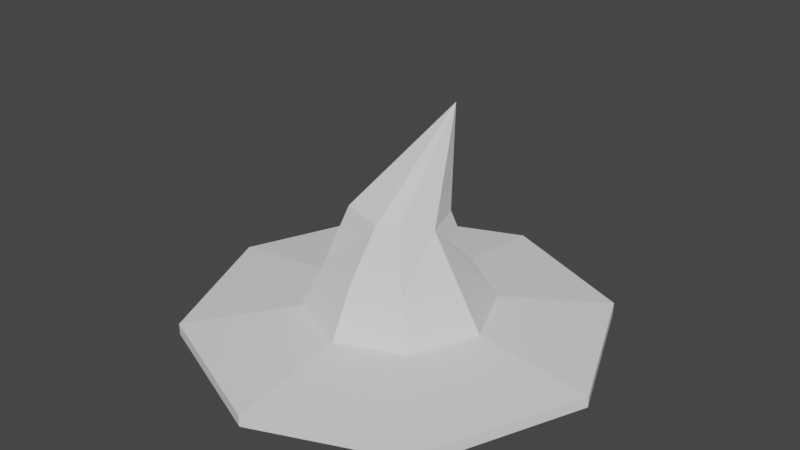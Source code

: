 # Source: Wizardhat_1.blend  (saved by Blender 2.80.75; exported with 4.5.12 LTS)
import bpy
from mathutils import Matrix  # noqa: F401  (used for matrix-valued properties, if any)

bpy.ops.wm.read_factory_settings(use_empty=True)
scene = bpy.context.scene
scene.name = 'Scene'

# ---- collections
col_collection = bpy.data.collections.new('Collection'); scene.collection.children.link(col_collection)

# ---- world
world_world = bpy.data.worlds.new('World'); scene.world = world_world
world_world.use_nodes = True; world_world.node_tree.nodes.clear()
_N = world_world.node_tree.nodes; _L = world_world.node_tree.links
n0 = _N.new('ShaderNodeOutputWorld'); n0.name = 'World Output'; n0.location = (300, 300)
n1 = _N.new('ShaderNodeBackground'); n1.name = 'Background'; n1.location = (10, 300)
n1.inputs[0].default_value = (0.05088, 0.05088, 0.05088, 1.0)
_L.new(n1.outputs[0], n0.inputs[0])
n0.is_active_output = True
world_world.color = (0.05088, 0.05088, 0.05088)
world_world.use_sun_shadow = False
world_world.sun_shadow_jitter_overblur = 0.0

# ---- meshes
me_cone = bpy.data.meshes.new('Cone')
me_cone.from_pydata([(0.06047, 1.061, -0.2504), (0.7676, 0.7683, -0.2504), (1.06, 0.06122, -0.2504), (0.7676, -0.6459, -0.2504), (0.06047, -0.9388, -0.2504), (-0.6466, -0.6459, -0.2504), (-0.9395, 0.06122, -0.2504), (-0.6466, 0.7683, -0.2504), (0.2308, 0.7013, 1.75), (0.06047, 2.292, -0.4027), (1.638, 1.639, -0.4027), (2.292, 0.06122, -0.4027), (1.638, -1.516, -0.4027), (0.06047, -2.17, -0.4027), (-1.517, -1.516, -0.4027), (-2.171, 0.06122, -0.4027), (-1.517, 1.639, -0.4027), (0.06047, 2.292, -0.5243), (1.638, 1.639, -0.5243), (2.292, 0.06122, -0.5243), (1.638, -1.516, -0.5243), (0.06047, -2.17, -0.5243), (-1.517, -1.516, -0.5243), (-2.171, 0.06122, -0.5243), (-1.517, 1.639, -0.5243), (-0.2858, -0.2923, 0.8535), (-0.4395, 0.06122, 0.7496), (-0.4699, -0.4691, 0.2496), (0.1894, -0.4518, 0.8425), (-0.6895, 0.06122, 0.2496), (-0.5583, -0.5575, -0.0004174), (0.06047, -0.6888, 0.2496), (0.414, -0.3826, 0.8547), (-0.2931, 0.4148, 0.7496), (0.414, 0.4148, 0.7496), (0.5605, -0.02495, 0.7496), (0.5908, 0.515, 0.2496), (0.06047, 0.5378, 0.7496), (-0.8145, 0.06122, -0.0004174), (-0.6024, -0.6017, -0.1254), (0.06047, -0.8138, -0.0004174), (0.5908, -0.5457, 0.2496), (-0.4699, 0.5916, 0.2496)], [], [(37, 8, 34, 36), (36, 34, 8, 35), (35, 8, 32, 41), (32, 8, 28, 31), (28, 8, 25, 27), (27, 25, 8, 26), (29, 26, 8, 33), (42, 33, 8, 37), (7, 0, 9, 16), (12, 13, 21, 20), (6, 7, 16, 15), (5, 6, 15, 14), (0, 1, 10, 9), (4, 5, 14, 13), (3, 4, 13, 12), (2, 3, 12, 11), (1, 2, 11, 10), (17, 18, 19, 20, 21, 22, 23, 24), (10, 11, 19, 18), (15, 16, 24, 23), (13, 14, 22, 21), (11, 12, 20, 19), (9, 10, 18, 17), (16, 9, 17, 24), (14, 15, 23, 22), (30, 27, 26, 29), (31, 28, 27, 30), (40, 31, 30, 39), (39, 30, 29, 38), (38, 29, 33, 42), (41, 32, 31, 40), (3, 41, 40, 4), (6, 38, 42, 7), (5, 39, 38, 6), (4, 40, 39, 5), (7, 42, 37, 0), (2, 35, 41, 3), (1, 36, 35, 2), (0, 37, 36, 1)])
_uv = me_cone.uv_layers.new(name='UVMap')
_uv.uv.foreach_set('vector', [0.25, 0.37, 0.25, 0.25, 0.3349, 0.3349, 0.3773, 0.3773, 0.3773, 0.3773, 0.3349, 0.3349, 0.25, 0.25, 0.37, 0.25, 0.37, 0.25, 0.25, 0.25, 0.3349, 0.1651, 0.3773, 0.1227, 0.3349, 0.1651, 0.25, 0.25, 0.25, 0.13, 0.25, 0.07, 0.25, 0.13, 0.25, 0.25, 0.1651, 0.1651, 0.1227, 0.1227, 0.1227, 0.1227, 0.1651, 0.1651, 0.25, 0.25, 0.13, 0.25, 0.07, 0.25, 0.13, 0.25, 0.25, 0.25, 0.1651, 0.3349, 0.1227, 0.3773, 0.1651, 0.3349, 0.25, 0.25, 0.25, 0.37, 0.08029, 0.4197, 0.25, 0.49, 0.25, 0.49, 0.08029, 0.4197, 0.4197, 0.08029, 0.25, 0.01, 0.25, 0.01, 0.4197, 0.08029, 0.01, 0.25, 0.08029, 0.4197, 0.08029, 0.4197, 0.01, 0.25, 0.08029, 0.08029, 0.01, 0.25, 0.01, 0.25, 0.08029, 0.08029, 0.25, 0.49, 0.4197, 0.4197, 0.4197, 0.4197, 0.25, 0.49, 0.25, 0.01, 0.08029, 0.08029, 0.08029, 0.08029, 0.25, 0.01, 0.4197, 0.08029, 0.25, 0.01, 0.25, 0.01, 0.4197, 0.08029, 0.49, 0.25, 0.4197, 0.08029, 0.4197, 0.08029, 0.49, 0.25, 0.4197, 0.4197, 0.49, 0.25, 0.49, 0.25, 0.4197, 0.4197, 0.75, 0.49, 0.9197, 0.4197, 0.99, 0.25, 0.9197, 0.08029, 0.75, 0.01, 0.5803, 0.08029, 0.51, 0.25, 0.5803, 0.4197, 0.4197, 0.4197, 0.49, 0.25, 0.49, 0.25, 0.4197, 0.4197, 0.01, 0.25, 0.08029, 0.4197, 0.08029, 0.4197, 0.01, 0.25, 0.25, 0.01, 0.08029, 0.08029, 0.08029, 0.08029, 0.25, 0.01, 0.49, 0.25, 0.4197, 0.08029, 0.4197, 0.08029, 0.49, 0.25, 0.25, 0.49, 0.4197, 0.4197, 0.4197, 0.4197, 0.25, 0.49, 0.08029, 0.4197, 0.25, 0.49, 0.25, 0.49, 0.08029, 0.4197, 0.08029, 0.08029, 0.01, 0.25, 0.01, 0.25, 0.08029, 0.08029, 0.1015, 0.1015, 0.1227, 0.1227, 0.13, 0.25, 0.07, 0.25, 0.25, 0.07, 0.25, 0.13, 0.1227, 0.1227, 0.1015, 0.1015, 0.25, 0.04, 0.25, 0.07, 0.1015, 0.1015, 0.0909, 0.0909, 0.0909, 0.0909, 0.1015, 0.1015, 0.07, 0.25, 0.04, 0.25, 0.04, 0.25, 0.07, 0.25, 0.1651, 0.3349, 0.1227, 0.3773, 0.3773, 0.1227, 0.3349, 0.1651, 0.25, 0.07, 0.25, 0.04, 0.4197, 0.08029, 0.3773, 0.1227, 0.25, 0.04, 0.25, 0.01, 0.01, 0.25, 0.04, 0.25, 0.1227, 0.3773, 0.08029, 0.4197, 0.08029, 0.08029, 0.0909, 0.0909, 0.04, 0.25, 0.01, 0.25, 0.25, 0.01, 0.25, 0.04, 0.0909, 0.0909, 0.08029, 0.08029, 0.08029, 0.4197, 0.1227, 0.3773, 0.25, 0.37, 0.25, 0.49, 0.49, 0.25, 0.37, 0.25, 0.3773, 0.1227, 0.4197, 0.08029, 0.4197, 0.4197, 0.3773, 0.3773, 0.37, 0.25, 0.49, 0.25, 0.25, 0.49, 0.25, 0.37, 0.3773, 0.3773, 0.4197, 0.4197])
me_cone.use_remesh_preserve_volume = False
me_cone.use_remesh_preserve_attributes = False
me_cone.use_mirror_vertex_groups = False
me_cone.update()

# ---- objects
ob_cone = bpy.data.objects.new('Cone', me_cone)

# ---- transforms, parenting, visibility, modifiers, constraints
ob_cone.location = (0.002056, -0.003924, -0.007185)
ob_cone.scale = (0.7935, 0.7935, 0.7935)
ob_cone.lineart.crease_threshold = 0.0

# ---- collection membership
col_collection.objects.link(ob_cone)

# ---- scene / render settings (as saved in the file)
scene.frame_start = 1; scene.frame_end = 250; scene.frame_set(1)
scene.render.engine = 'BLENDER_EEVEE_NEXT'
scene.cycles.use_denoising = False
scene.cycles.samples = 128
scene.cycles.sampling_pattern = 'TABULATED_SOBOL'
scene.cycles.use_adaptive_sampling = False
scene.cycles.use_light_tree = False
scene.view_settings.view_transform = 'Filmic'
bpy.context.view_layer.update()

# ---- added for rendering (the .blend has no active camera and no usable light): camera, sun
cam_auto = bpy.data.cameras.new('AutoCamera')
cam_auto.lens = 50.0
cam_auto.sensor_width = 36.0
cam_auto.clip_end = 1000.0
ob_auto_camera = bpy.data.objects.new('AutoCamera', cam_auto)
scene.collection.objects.link(ob_auto_camera)
ob_auto_camera.location = (4.97482, -5.86509, 4.41878)
ob_auto_camera.rotation_euler = (1.09748, -7.21219e-08, 0.694738)
scene.camera = ob_auto_camera
light_auto_sun = bpy.data.lights.new('AutoSun', 'SUN')
light_auto_sun.energy = 3.0
light_auto_sun.angle = 0.0523599
ob_auto_sun = bpy.data.objects.new('AutoSun', light_auto_sun)
scene.collection.objects.link(ob_auto_sun)
ob_auto_sun.rotation_euler = (0.872665, 0.174533, 0.523599)
bpy.context.view_layer.update()
